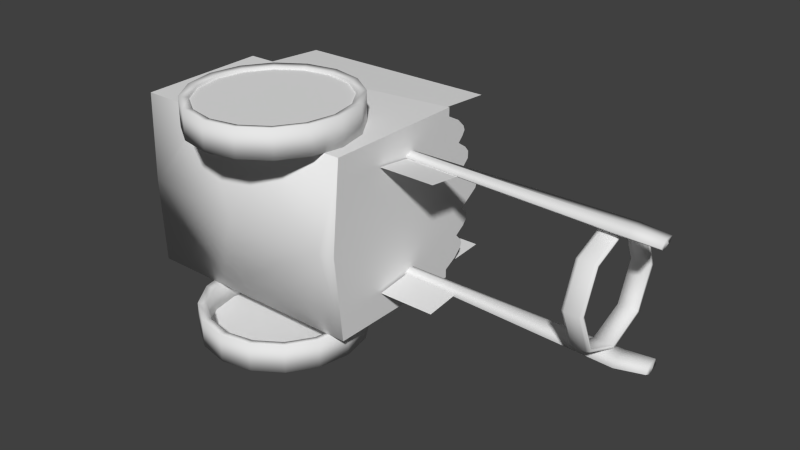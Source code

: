 # Source: cart.blend  (saved by Blender 2.62.0; exported with 4.5.12 LTS)
import bpy
from mathutils import Matrix  # noqa: F401  (used for matrix-valued properties, if any)

bpy.ops.wm.read_factory_settings(use_empty=True)
scene = bpy.context.scene
scene.name = 'Scene'

# ---- collections
col_collection_1 = bpy.data.collections.new('Collection 1'); scene.collection.children.link(col_collection_1)

# ---- materials (node trees are filled in below, after node groups)
mat_applecartextras = bpy.data.materials.new('AppleCartExtras')
mat_applecartextras.alpha_threshold = 0.0
mat_applecartextras.use_transparent_shadow = False
mat_applecartextras.specular_color = (0.0, 0.0, 0.0)
mat_applecartextras.roughness = 0.5
mat_applecart = bpy.data.materials.new('AppleCart')
mat_applecart.alpha_threshold = 0.0
mat_applecart.use_transparent_shadow = False
mat_applecart.specular_color = (0.0, 0.0, 0.0)
mat_applecart.roughness = 0.5

# ---- material node trees

# ---- world
world_world = bpy.data.worlds.new('World'); scene.world = world_world
world_world.color = (0.05088, 0.05088, 0.05088)
world_world.use_sun_shadow = False
world_world.sun_shadow_jitter_overblur = 0.0
world_world.cycles.sampling_method = 'MANUAL'
world_world.cycles.sample_map_resolution = 256

# ---- meshes
me_applecartextrasmesh = bpy.data.meshes.new('AppleCartExtrasMesh')
me_applecartextrasmesh.from_pydata([(3.593, -3.527, 9.393), (-5.773, -3.513, 9.301), (-5.773, -3.723, 5.978), (3.593, -3.738, 6.07), (-5.773, 3.693, 5.978), (-5.773, 3.482, 9.301), (3.593, 3.497, 9.393), (3.593, 3.707, 6.07), (6.499, -2.533, 4.266), (4.001, -2.533, 4.266), (4.001, -2.743, 2.465), (6.499, -2.743, 2.465), (4.001, 2.712, 2.465), (4.001, 2.502, 4.266), (6.499, 2.502, 4.266), (6.499, 2.712, 2.465), (2.826, -4.937, 2.316), (2.136, -4.937, 3.35), (-0.1171, -4.937, 1.097), (-0.1171, 5.014, 1.097), (2.136, 5.014, 3.35), (2.826, 5.014, 2.316), (-0.1172, -4.937, -2.089), (1.102, -4.937, -1.847), (1.102, 5.014, -1.847), (-0.1171, 5.014, -2.089), (-3.061, -4.937, -0.1223), (-2.37, -4.937, -1.156), (-2.37, 5.014, -1.156), (-3.061, 5.014, -0.1223), (-2.37, -4.937, 3.35), (-3.061, -4.937, 2.316), (-3.061, 5.014, 2.316), (-2.37, 5.014, 3.35), (2.826, -4.937, -0.1223), (3.069, -4.937, 1.097), (2.826, 5.014, -0.1223), (3.069, 5.014, 1.097), (2.136, -4.937, -1.156), (2.136, 5.014, -1.156), (-1.336, -4.937, -1.847), (-1.336, 5.014, -1.847), (-3.303, -4.937, 1.097), (-3.303, 5.014, 1.097), (-0.1171, -4.937, 4.283), (-1.336, -4.937, 4.04), (-0.1171, 5.014, 4.283), (-1.336, 5.014, 4.04), (1.102, -4.937, 4.04), (1.102, 5.014, 4.04)], [], [(0, 1, 2), (0, 2, 3), (4, 5, 6), (4, 6, 7), (8, 9, 10), (8, 10, 11), (12, 13, 14), (12, 14, 15), (16, 17, 18), (19, 20, 21), (18, 22, 23), (24, 25, 19), (18, 26, 27), (28, 29, 19), (18, 30, 31), (32, 33, 19), (16, 18, 34), (16, 34, 35), (36, 19, 21), (36, 21, 37), (34, 18, 23), (34, 23, 38), (24, 19, 36), (24, 36, 39), (22, 18, 27), (22, 27, 40), (28, 19, 25), (28, 25, 41), (26, 18, 31), (26, 31, 42), (32, 19, 29), (32, 29, 43), (30, 18, 44), (30, 44, 45), (46, 19, 33), (46, 33, 47), (44, 18, 17), (44, 17, 48), (20, 19, 46), (20, 46, 49)])
_uv = me_applecartextrasmesh.uv_layers.new(name='AppleCartExtras-UV0')
_uv.uv.foreach_set('vector', [0.6843, 0.9995, 0.4274, 0.9995, 0.428, 0.8937, 0.6843, 0.9995, 0.428, 0.8937, 0.6843, 0.8937, 0.428, 0.8937, 0.4274, 0.9995, 0.6843, 0.9995, 0.428, 0.8937, 0.6843, 0.9995, 0.6843, 0.8937, 0.6843, 0.9507, 0.5908, 0.9507, 0.5914, 0.8937, 0.6843, 0.9507, 0.5914, 0.8937, 0.6843, 0.8937, 0.5914, 0.8937, 0.5908, 0.9507, 0.6843, 0.9507, 0.5914, 0.8937, 0.6843, 0.9507, 0.6843, 0.8937, 0.719, 0.6296, 0.6956, 0.6645, 0.6194, 0.5883, 0.6194, 0.5883, 0.6956, 0.6645, 0.719, 0.6296, 0.6194, 0.5883, 0.6194, 0.4806, 0.6607, 0.4888, 0.6607, 0.4888, 0.6194, 0.4806, 0.6194, 0.5883, 0.6194, 0.5883, 0.5199, 0.5471, 0.5433, 0.5122, 0.5433, 0.5122, 0.5199, 0.5471, 0.6194, 0.5883, 0.6194, 0.5883, 0.5433, 0.6645, 0.5199, 0.6296, 0.5199, 0.6296, 0.5433, 0.6645, 0.6194, 0.5883, 0.719, 0.6296, 0.6194, 0.5883, 0.719, 0.5471, 0.719, 0.6296, 0.719, 0.5471, 0.7272, 0.5883, 0.719, 0.5471, 0.6194, 0.5883, 0.719, 0.6296, 0.719, 0.5471, 0.719, 0.6296, 0.7272, 0.5883, 0.719, 0.5471, 0.6194, 0.5883, 0.6607, 0.4888, 0.719, 0.5471, 0.6607, 0.4888, 0.6956, 0.5122, 0.6607, 0.4888, 0.6194, 0.5883, 0.719, 0.5471, 0.6607, 0.4888, 0.719, 0.5471, 0.6956, 0.5122, 0.6194, 0.4806, 0.6194, 0.5883, 0.5433, 0.5122, 0.6194, 0.4806, 0.5433, 0.5122, 0.5782, 0.4888, 0.5433, 0.5122, 0.6194, 0.5883, 0.6194, 0.4806, 0.5433, 0.5122, 0.6194, 0.4806, 0.5782, 0.4888, 0.5199, 0.5471, 0.6194, 0.5883, 0.5199, 0.6296, 0.5199, 0.5471, 0.5199, 0.6296, 0.5117, 0.5883, 0.5199, 0.6296, 0.6194, 0.5883, 0.5199, 0.5471, 0.5199, 0.6296, 0.5199, 0.5471, 0.5117, 0.5883, 0.5433, 0.6645, 0.6194, 0.5883, 0.6194, 0.6961, 0.5433, 0.6645, 0.6194, 0.6961, 0.5782, 0.6879, 0.6194, 0.6961, 0.6194, 0.5883, 0.5433, 0.6645, 0.6194, 0.6961, 0.5433, 0.6645, 0.5782, 0.6879, 0.6194, 0.6961, 0.6194, 0.5883, 0.6956, 0.6645, 0.6194, 0.6961, 0.6956, 0.6645, 0.6607, 0.6879, 0.6956, 0.6645, 0.6194, 0.5883, 0.6194, 0.6961, 0.6956, 0.6645, 0.6194, 0.6961, 0.6607, 0.6879])
me_applecartextrasmesh.materials.append(mat_applecartextras)
me_applecartextrasmesh.use_remesh_preserve_volume = False
me_applecartextrasmesh.use_remesh_preserve_attributes = False
me_applecartextrasmesh.use_mirror_vertex_groups = False
me_applecartextrasmesh.update()
me_applecartmesh = bpy.data.meshes.new('AppleCartMesh')
me_applecartmesh.from_pydata([(11.79, -1.771, 6.346), (12.09, -1.759, 6.334), (12.09, -0.01518, 7.056), (11.79, -0.01518, 7.074), (12.09, 1.728, 6.334), (11.79, 1.741, 6.346), (12.22, -1.728, 6.303), (12.22, -0.01518, 7.013), (12.22, 1.698, 6.303), (12.2, -1.642, 6.217), (12.2, -0.01518, 6.891), (12.2, 1.611, 6.217), (11.79, -1.629, 6.204), (11.79, -0.01518, 6.873), (11.79, 1.599, 6.204), (11.38, -1.642, 6.217), (11.38, -0.01518, 6.891), (11.38, 1.611, 6.217), (11.36, -1.728, 6.303), (11.36, -0.01518, 7.013), (11.36, 1.698, 6.303), (11.49, -1.759, 6.334), (11.49, -0.01518, 7.056), (11.49, 1.728, 6.334), (11.79, -2.499, 4.589), (12.09, -2.481, 4.589), (12.09, 2.451, 4.589), (11.79, 2.469, 4.589), (12.22, -2.438, 4.589), (12.22, 2.408, 4.589), (12.2, -2.316, 4.589), (12.2, 2.285, 4.589), (11.79, -2.298, 4.589), (11.79, 2.268, 4.589), (11.38, -2.316, 4.589), (11.38, 2.285, 4.589), (11.36, -2.438, 4.589), (11.36, 2.408, 4.589), (11.49, -2.481, 4.589), (11.49, 2.451, 4.589), (11.79, -1.771, 2.832), (12.09, -1.759, 2.845), (12.09, 1.728, 2.845), (11.79, 1.741, 2.832), (12.22, -1.728, 2.876), (12.22, 1.698, 2.876), (12.2, -1.642, 2.962), (12.2, 1.611, 2.962), (11.79, -1.629, 2.974), (11.79, 1.599, 2.974), (11.38, -1.642, 2.962), (11.38, 1.611, 2.962), (11.36, -1.728, 2.876), (11.36, 1.698, 2.876), (11.49, -1.759, 2.845), (11.49, 1.728, 2.845), (11.79, -0.01518, 2.105), (12.09, -0.01518, 2.122), (12.22, -0.01518, 2.166), (12.2, -0.01518, 2.288), (11.79, -0.01518, 2.305), (11.38, -0.01518, 2.288), (11.36, -0.01518, 2.166), (11.49, -0.01518, 2.122), (2.863, -2.341, 7.823), (2.863, -2.019, 6.774), (2.863, -2.085, 7.575), (2.863, 2.161, 7.575), (2.863, 2.096, 6.774), (2.863, 2.418, 7.823), (2.627, -2.341, 7.823), (2.627, -2.085, 7.575), (2.627, -1.987, 6.895), (2.627, 2.064, 6.895), (2.627, 2.161, 7.575), (2.627, 2.418, 7.823), (2.627, -0.8946, 7.92), (2.627, -0.6452, 8.327), (2.627, 0.03844, 6.895), (2.627, 0.7221, 8.327), (2.627, 0.9715, 7.92), (13.87, -2.475, 4.457), (13.82, -2.28, 4.236), (13.76, -2.333, 4.826), (13.76, 2.303, 4.826), (13.82, 2.249, 4.236), (13.87, 2.444, 4.457), (-1.135, -3.386, 6.358), (2.269, -3.446, 6.844), (2.269, -3.446, 1.534), (2.269, 3.522, 1.534), (2.269, 3.522, 6.844), (-1.135, 3.463, 6.358), (12.66, -2.842, 4.211), (12.58, -2.723, 4.863), (2.47, -2.677, 4.739), (2.535, -2.767, 4.524), (2.47, 2.646, 4.739), (12.58, 2.693, 4.863), (12.66, 2.811, 4.211), (2.535, 2.737, 4.524), (12.7, -2.621, 3.735), (2.562, -2.598, 4.16), (12.7, 2.591, 3.735), (2.562, 2.568, 4.16), (12.64, -2.366, 4.093), (2.514, -2.403, 4.434), (12.64, 2.335, 4.093), (2.514, 2.373, 4.434), (12.56, -2.429, 4.79), (2.457, -2.452, 4.684), (12.56, 2.399, 4.79), (2.457, 2.421, 4.684), (-7.753, -2.007, 6.908), (-7.16, -1.987, 6.838), (-7.16, 0.03844, 7.024), (-7.753, 0.03844, 7.076), (-7.16, 2.064, 6.838), (-7.753, 2.084, 6.908), (-4.217, -3.834, 0.4053), (-5.511, -3.834, 6.349), (-7.753, -3.834, 6.323), (-7.549, -3.834, 0.4107), (-7.753, 3.911, 6.323), (-5.511, 3.911, 6.298), (-4.217, 3.911, 0.4053), (-7.549, 3.911, 0.4107), (-7.549, 0.03844, 0.2889), (-2.368, 0.03844, -0.3583), (-7.16, -3.445, 6.379), (-7.16, 3.522, 6.379), (-7.753, -3.446, 6.389), (-7.753, 3.522, 6.433), (-6.955, 0.03844, 1.661), (-6.955, -3.446, 1.299), (2.269, 0.03844, 1.534), (-6.955, 3.522, 1.299), (2.863, -1.516, 8.242), (2.863, -0.8946, 7.92), (2.863, -1.198, 8.231), (2.863, 0.9715, 7.92), (2.863, 1.592, 8.242), (2.863, 1.275, 8.231), (2.863, -1.777, 8.028), (2.863, 1.854, 8.028), (2.863, -2.548, 7.948), (2.863, -2.756, 7.872), (2.863, 2.833, 7.872), (2.863, 2.625, 7.948), (2.627, -0.2952, 8.841), (2.627, 0.03844, 8.965), (2.627, 0.3721, 8.841), (2.627, -1.516, 8.242), (2.627, -1.198, 8.231), (2.627, 1.275, 8.231), (2.627, 1.592, 8.242), (2.627, -1.777, 8.028), (2.627, 1.854, 8.028), (2.863, -3.446, 6.895), (2.863, -3.115, 7.506), (2.863, 3.522, 6.895), (2.863, 3.191, 7.506), (2.863, -3.834, 0.4053), (2.863, -3.834, 6.895), (2.863, 3.911, 0.4053), (2.863, 3.911, 6.895), (2.863, 0.03844, 0.02482), (2.863, 0.03844, 6.611), (2.269, 0.03844, 6.844), (2.863, -0.6452, 8.327), (2.863, 0.7221, 8.327), (2.863, 0.03844, 8.965), (2.863, -0.2952, 8.841), (2.863, 0.3721, 8.841), (13.85, -2.683, 4.335), (13.78, -2.582, 4.887), (13.85, 2.652, 4.335), (13.78, 2.552, 4.887), (13.88, -2.496, 3.933), (13.88, 2.465, 3.933), (1.727, -5.019, 2.432), (1.044, -5.019, 3.454), (1.044, -3.918, 3.454), (1.727, -3.918, 2.432), (1.044, 3.995, 3.454), (1.044, 5.096, 3.454), (1.727, 5.096, 2.432), (1.727, 3.995, 2.432), (1.967, -5.019, 1.226), (1.967, -3.918, 1.226), (1.967, 5.096, 1.226), (1.967, 3.995, 1.226), (1.727, -5.019, 0.02032), (1.727, -3.918, 0.02032), (1.727, 5.096, 0.02032), (1.727, 3.995, 0.02032), (1.044, -5.019, -1.002), (1.044, -3.918, -1.002), (1.044, 5.096, -1.002), (1.044, 3.995, -1.002), (0.02217, -5.019, -1.685), (0.02217, -3.918, -1.685), (0.02217, 5.096, -1.685), (0.02217, 3.995, -1.685), (-1.184, -5.019, -1.925), (-1.184, -3.918, -1.925), (-1.184, 5.096, -1.925), (-1.184, 3.995, -1.925), (-2.389, -5.019, -1.685), (-2.389, -3.918, -1.685), (-2.389, 5.096, -1.685), (-2.389, 3.995, -1.685), (-3.411, -5.019, -1.002), (-3.411, -3.918, -1.002), (-3.411, 5.096, -1.002), (-3.411, 3.995, -1.002), (-4.094, -5.019, 0.02033), (-4.094, -3.918, 0.02032), (-4.094, 5.096, 0.02033), (-4.094, 3.995, 0.02032), (-4.334, -5.019, 1.226), (-4.334, -3.918, 1.226), (-4.334, 5.096, 1.226), (-4.334, 3.995, 1.226), (-4.094, -5.019, 2.432), (-4.094, -3.918, 2.432), (-4.094, 5.096, 2.432), (-4.094, 3.995, 2.432), (-3.411, -5.019, 3.454), (-3.411, -3.918, 3.454), (-3.411, 5.096, 3.454), (-3.411, 3.995, 3.454), (-2.389, -5.019, 4.137), (-2.389, -3.918, 4.137), (-2.389, 5.096, 4.137), (-2.389, 3.995, 4.137), (-1.184, -5.019, 4.377), (-1.184, -3.918, 4.377), (-1.184, 5.096, 4.377), (-1.184, 3.995, 4.377), (0.02218, -5.019, 4.137), (0.02217, -3.918, 4.137), (0.02218, 5.096, 4.137), (0.02217, 3.995, 4.137), (2.087, -3.85, 2.581), (1.32, -3.85, 3.729), (2.087, 3.927, 2.581), (1.32, 3.927, 3.729), (1.32, -5.087, 3.729), (2.087, -5.087, 2.581), (1.32, 5.164, 3.729), (2.087, 5.164, 2.581), (2.356, -3.85, 1.226), (2.356, 3.927, 1.226), (2.356, -5.087, 1.226), (2.356, 5.164, 1.226), (2.087, -3.85, -0.1287), (2.087, 3.927, -0.1287), (2.087, -5.087, -0.1287), (2.087, 5.164, -0.1287), (1.32, -3.85, -1.277), (1.32, 3.927, -1.277), (1.32, -5.087, -1.277), (1.32, 5.164, -1.277), (0.1712, -3.85, -2.045), (0.1712, 3.927, -2.045), (0.1712, -5.087, -2.045), (0.1712, 5.164, -2.045), (-1.184, -3.85, -2.314), (-1.184, 3.927, -2.314), (-1.184, -5.087, -2.314), (-1.184, 5.164, -2.314), (-2.538, -3.85, -2.045), (-2.538, 3.927, -2.045), (-2.538, -5.087, -2.045), (-2.538, 5.164, -2.045), (-3.687, -3.85, -1.277), (-3.687, 3.927, -1.277), (-3.687, -5.087, -1.277), (-3.687, 5.164, -1.277), (-4.454, -3.85, -0.1287), (-4.454, 3.927, -0.1287), (-4.454, -5.087, -0.1287), (-4.454, 5.164, -0.1287), (-4.724, -3.85, 1.226), (-4.724, 3.927, 1.226), (-4.724, -5.087, 1.226), (-4.724, 5.164, 1.226), (-4.454, -3.85, 2.581), (-4.454, 3.927, 2.581), (-4.454, -5.087, 2.581), (-4.454, 5.164, 2.581), (-3.687, -3.85, 3.729), (-3.687, 3.927, 3.729), (-3.687, -5.087, 3.729), (-3.687, 5.164, 3.729), (-2.538, -3.85, 4.497), (-2.538, 3.927, 4.497), (-2.538, -5.087, 4.497), (-2.538, 5.164, 4.497), (-1.184, -3.85, 4.766), (-1.184, 3.927, 4.766), (-1.184, -5.087, 4.766), (-1.184, 5.164, 4.766), (0.1712, -3.85, 4.497), (0.1712, 3.927, 4.497), (0.1712, -5.087, 4.497), (0.1712, 5.164, 4.497), (2.627, -3.446, 6.895), (2.627, 3.522, 6.895), (-1.135, -3.834, 6.358), (-1.135, 3.911, 6.358), (2.627, -2.756, 7.872), (2.627, -3.115, 7.506), (2.627, 2.833, 7.872), (2.627, 3.191, 7.506), (2.627, -2.548, 7.948), (2.627, 2.625, 7.948), (2.273, 0.03844, -0.1862), (-4.217, -0.01518, 0.9953)], [(319, 135)], [(0, 1, 2), (0, 2, 3), (2, 4, 5), (2, 5, 3), (1, 6, 7), (1, 7, 2), (7, 8, 4), (7, 4, 2), (6, 9, 10), (6, 10, 7), (10, 11, 8), (10, 8, 7), (9, 12, 13), (9, 13, 10), (13, 14, 11), (13, 11, 10), (12, 15, 16), (12, 16, 13), (16, 17, 14), (16, 14, 13), (15, 18, 19), (15, 19, 16), (19, 20, 17), (19, 17, 16), (18, 21, 22), (18, 22, 19), (22, 23, 20), (22, 20, 19), (21, 0, 3), (21, 3, 22), (3, 5, 23), (3, 23, 22), (24, 25, 1), (1, 0, 24), (4, 26, 27), (4, 27, 5), (25, 28, 6), (25, 6, 1), (8, 29, 26), (8, 26, 4), (28, 30, 9), (28, 9, 6), (11, 31, 29), (11, 29, 8), (30, 32, 12), (30, 12, 9), (14, 33, 31), (14, 31, 11), (32, 34, 15), (32, 15, 12), (17, 35, 33), (17, 33, 14), (34, 36, 18), (34, 18, 15), (20, 37, 35), (20, 35, 17), (36, 38, 21), (36, 21, 18), (23, 39, 37), (23, 37, 20), (24, 0, 38), (38, 0, 21), (5, 27, 39), (5, 39, 23), (40, 41, 25), (40, 25, 24), (26, 42, 43), (26, 43, 27), (41, 44, 28), (41, 28, 25), (29, 45, 42), (29, 42, 26), (44, 46, 30), (44, 30, 28), (31, 47, 45), (31, 45, 29), (46, 48, 32), (46, 32, 30), (33, 49, 47), (33, 47, 31), (48, 50, 34), (48, 34, 32), (35, 51, 49), (35, 49, 33), (50, 52, 36), (50, 36, 34), (37, 53, 51), (37, 51, 35), (52, 54, 38), (52, 38, 36), (39, 55, 53), (39, 53, 37), (54, 40, 24), (54, 24, 38), (27, 43, 55), (27, 55, 39), (56, 57, 41), (56, 41, 40), (56, 43, 42), (56, 42, 57), (57, 58, 44), (57, 44, 41), (45, 58, 57), (45, 57, 42), (58, 59, 46), (58, 46, 44), (47, 59, 58), (47, 58, 45), (59, 60, 48), (59, 48, 46), (49, 60, 59), (49, 59, 47), (60, 61, 50), (60, 50, 48), (51, 61, 60), (51, 60, 49), (61, 62, 52), (61, 52, 50), (53, 62, 61), (53, 61, 51), (62, 63, 54), (62, 54, 52), (55, 63, 62), (55, 62, 53), (63, 56, 40), (63, 40, 54), (43, 56, 63), (43, 63, 55), (64, 65, 66), (67, 68, 69), (70, 71, 72), (73, 74, 75), (76, 77, 78), (78, 79, 80), (81, 82, 83), (84, 85, 86), (87, 88, 89), (90, 91, 92), (76, 78, 72), (73, 78, 80), (93, 94, 95), (93, 95, 96), (97, 98, 99), (97, 99, 100), (101, 93, 96), (101, 96, 102), (100, 99, 103), (100, 103, 104), (105, 101, 102), (105, 102, 106), (104, 103, 107), (104, 107, 108), (109, 105, 106), (109, 106, 110), (108, 107, 111), (108, 111, 112), (94, 109, 110), (94, 110, 95), (112, 111, 98), (112, 98, 97), (113, 114, 115), (113, 115, 116), (115, 117, 118), (115, 118, 116), (119, 120, 121), (119, 121, 122), (123, 124, 125), (123, 125, 126), (119, 122, 127), (119, 127, 128), (127, 126, 125), (127, 125, 128), (129, 121, 120), (124, 123, 130), (131, 121, 129), (130, 123, 132), (129, 114, 113), (129, 113, 131), (118, 117, 130), (118, 130, 132), (133, 134, 135), (135, 136, 133), (134, 133, 115), (134, 115, 114), (115, 133, 136), (115, 136, 117), (116, 127, 122), (116, 122, 113), (126, 127, 116), (126, 116, 118), (131, 113, 122), (131, 122, 121), (126, 118, 132), (126, 132, 123), (137, 65, 138), (137, 138, 139), (140, 68, 141), (140, 141, 142), (137, 143, 66), (137, 66, 65), (67, 144, 141), (67, 141, 68), (64, 145, 146), (64, 146, 65), (147, 148, 69), (147, 69, 68), (77, 149, 150), (77, 150, 78), (150, 151, 79), (150, 79, 78), (152, 153, 76), (152, 76, 72), (80, 154, 155), (80, 155, 73), (152, 72, 71), (152, 71, 156), (74, 73, 155), (74, 155, 157), (158, 65, 146), (158, 146, 159), (147, 68, 160), (147, 160, 161), (162, 65, 158), (162, 158, 163), (160, 68, 164), (160, 164, 165), (162, 166, 167), (162, 167, 65), (167, 166, 164), (167, 164, 68), (168, 135, 89), (168, 89, 88), (90, 135, 168), (90, 168, 91), (167, 138, 65), (169, 138, 167), (167, 140, 170), (68, 140, 167), (171, 172, 169), (171, 169, 167), (170, 173, 171), (170, 171, 167), (174, 81, 83), (174, 83, 175), (84, 86, 176), (84, 176, 177), (174, 178, 82), (174, 82, 81), (85, 179, 176), (85, 176, 86), (180, 181, 182), (180, 182, 183), (184, 185, 186), (184, 186, 187), (188, 180, 183), (188, 183, 189), (187, 186, 190), (187, 190, 191), (192, 188, 189), (192, 189, 193), (191, 190, 194), (191, 194, 195), (196, 192, 193), (196, 193, 197), (195, 194, 198), (195, 198, 199), (200, 196, 197), (200, 197, 201), (199, 198, 202), (199, 202, 203), (204, 200, 201), (204, 201, 205), (203, 202, 206), (203, 206, 207), (208, 204, 205), (208, 205, 209), (207, 206, 210), (207, 210, 211), (212, 208, 209), (212, 209, 213), (211, 210, 214), (211, 214, 215), (216, 212, 213), (216, 213, 217), (215, 214, 218), (215, 218, 219), (220, 216, 217), (220, 217, 221), (219, 218, 222), (219, 222, 223), (224, 220, 221), (224, 221, 225), (223, 222, 226), (223, 226, 227), (228, 224, 225), (228, 225, 229), (227, 226, 230), (227, 230, 231), (232, 228, 229), (232, 229, 233), (231, 230, 234), (231, 234, 235), (236, 232, 233), (236, 233, 237), (235, 234, 238), (235, 238, 239), (240, 236, 237), (240, 237, 241), (239, 238, 242), (239, 242, 243), (241, 182, 181), (241, 181, 240), (185, 184, 243), (185, 243, 242), (244, 183, 182), (244, 182, 245), (184, 187, 246), (184, 246, 247), (248, 181, 180), (248, 180, 249), (186, 185, 250), (186, 250, 251), (252, 189, 183), (252, 183, 244), (187, 191, 253), (187, 253, 246), (249, 180, 188), (249, 188, 254), (190, 186, 251), (190, 251, 255), (256, 193, 189), (256, 189, 252), (191, 195, 257), (191, 257, 253), (254, 188, 192), (254, 192, 258), (194, 190, 255), (194, 255, 259), (260, 197, 193), (260, 193, 256), (195, 199, 261), (195, 261, 257), (262, 258, 192), (262, 192, 196), (194, 259, 263), (194, 263, 198), (260, 264, 201), (260, 201, 197), (203, 265, 261), (203, 261, 199), (266, 262, 196), (266, 196, 200), (198, 263, 267), (198, 267, 202), (264, 268, 205), (264, 205, 201), (207, 269, 265), (207, 265, 203), (270, 266, 200), (270, 200, 204), (202, 267, 271), (202, 271, 206), (268, 272, 209), (268, 209, 205), (211, 273, 269), (211, 269, 207), (270, 204, 208), (270, 208, 274), (210, 206, 271), (210, 271, 275), (276, 213, 209), (276, 209, 272), (211, 215, 277), (211, 277, 273), (274, 208, 212), (274, 212, 278), (214, 210, 275), (214, 275, 279), (280, 217, 213), (280, 213, 276), (215, 219, 281), (215, 281, 277), (278, 212, 216), (278, 216, 282), (218, 214, 279), (218, 279, 283), (284, 221, 217), (284, 217, 280), (219, 223, 285), (219, 285, 281), (282, 216, 220), (282, 220, 286), (222, 218, 283), (222, 283, 287), (288, 225, 221), (288, 221, 284), (223, 227, 289), (223, 289, 285), (286, 220, 224), (286, 224, 290), (226, 222, 287), (226, 287, 291), (292, 229, 225), (292, 225, 288), (227, 231, 293), (227, 293, 289), (290, 224, 228), (290, 228, 294), (230, 226, 291), (230, 291, 295), (292, 296, 233), (292, 233, 229), (235, 297, 293), (235, 293, 231), (294, 228, 232), (294, 232, 298), (234, 230, 295), (234, 295, 299), (296, 300, 237), (296, 237, 233), (239, 301, 297), (239, 297, 235), (302, 298, 232), (302, 232, 236), (234, 299, 303), (234, 303, 238), (304, 241, 237), (304, 237, 300), (239, 243, 305), (239, 305, 301), (306, 302, 236), (306, 236, 240), (238, 303, 307), (238, 307, 242), (245, 182, 241), (245, 241, 304), (243, 184, 247), (243, 247, 305), (248, 306, 240), (248, 240, 181), (242, 307, 250), (242, 250, 185), (248, 245, 304), (248, 304, 306), (305, 247, 250), (305, 250, 307), (300, 302, 306), (300, 306, 304), (307, 303, 301), (307, 301, 305), (296, 298, 302), (296, 302, 300), (303, 299, 297), (303, 297, 301), (292, 294, 298), (292, 298, 296), (299, 295, 293), (299, 293, 297), (288, 290, 294), (288, 294, 292), (295, 291, 289), (295, 289, 293), (284, 286, 290), (284, 290, 288), (291, 287, 285), (291, 285, 289), (280, 282, 286), (280, 286, 284), (287, 283, 281), (287, 281, 285), (276, 278, 282), (276, 282, 280), (283, 279, 277), (283, 277, 281), (272, 274, 278), (272, 278, 276), (279, 275, 273), (279, 273, 277), (268, 270, 274), (268, 274, 272), (275, 271, 269), (275, 269, 273), (264, 266, 270), (264, 270, 268), (271, 267, 265), (271, 265, 269), (260, 262, 266), (260, 266, 264), (267, 263, 261), (267, 261, 265), (256, 258, 262), (256, 262, 260), (263, 259, 257), (263, 257, 261), (252, 254, 258), (252, 258, 256), (259, 255, 253), (259, 253, 257), (244, 249, 254), (244, 254, 252), (255, 251, 246), (255, 246, 253), (245, 248, 249), (245, 249, 244), (251, 250, 247), (251, 247, 246), (83, 109, 94), (83, 94, 175), (98, 111, 84), (98, 84, 177), (82, 105, 109), (82, 109, 83), (111, 107, 85), (111, 85, 84), (101, 105, 82), (101, 82, 178), (85, 107, 103), (85, 103, 179), (174, 93, 101), (174, 101, 178), (103, 99, 176), (103, 176, 179), (94, 93, 174), (94, 174, 175), (176, 99, 98), (176, 98, 177), (134, 89, 135), (135, 90, 136), (72, 88, 308), (309, 91, 73), (163, 308, 88), (91, 309, 165), (163, 88, 87), (163, 87, 310), (92, 91, 165), (92, 165, 311), (159, 146, 312), (159, 312, 313), (314, 147, 161), (314, 161, 315), (158, 159, 313), (158, 313, 308), (315, 161, 160), (315, 160, 309), (145, 64, 70), (145, 70, 316), (75, 69, 148), (75, 148, 317), (146, 145, 316), (146, 316, 312), (317, 148, 147), (317, 147, 314), (172, 171, 150), (172, 150, 149), (150, 171, 173), (150, 173, 151), (169, 172, 149), (169, 149, 77), (151, 173, 170), (151, 170, 79), (138, 169, 77), (138, 77, 76), (79, 170, 140), (79, 140, 80), (139, 138, 76), (139, 76, 153), (80, 140, 142), (80, 142, 154), (137, 139, 153), (137, 153, 152), (154, 142, 141), (154, 141, 155), (143, 137, 152), (143, 152, 156), (155, 141, 144), (155, 144, 157), (66, 143, 156), (66, 156, 71), (157, 144, 67), (157, 67, 74), (64, 66, 71), (64, 71, 70), (74, 67, 69), (74, 69, 75), (318, 162, 119), (318, 119, 128), (125, 164, 318), (125, 318, 128), (162, 318, 166), (166, 318, 164), (163, 158, 308), (309, 160, 165), (119, 162, 163), (119, 163, 310), (165, 164, 125), (165, 125, 311), (168, 88, 72), (168, 72, 78), (73, 91, 168), (73, 168, 78), (308, 313, 312), (308, 312, 72), (314, 315, 309), (314, 309, 73), (312, 316, 70), (312, 70, 72), (75, 317, 314), (75, 314, 73), (310, 120, 119), (125, 124, 311), (129, 134, 114), (117, 136, 130), (310, 87, 129), (310, 129, 120), (130, 92, 311), (130, 311, 124), (89, 134, 129), (89, 129, 87), (130, 136, 90), (130, 90, 92)])
me_applecartmesh.polygons.foreach_set('use_smooth', [1, 1, 1, 1, 1, 1, 1, 1, 1, 1, 1, 1, 1, 1, 1, 1, 1, 1, 1, 1, 1, 1, 1, 1, 1, 1, 1, 1, 1, 1, 1, 1, 1, 1, 1, 1, 1, 1, 1, 1, 1, 1, 1, 1, 1, 1, 1, 1, 1, 1, 1, 1, 1, 1, 1, 1, 1, 1, 1, 1, 1, 1, 1, 1, 1, 1, 1, 1, 1, 1, 1, 1, 1, 1, 1, 1, 1, 1, 1, 1, 1, 1, 1, 1, 1, 1, 1, 1, 1, 1, 1, 1, 1, 1, 1, 1, 1, 1, 1, 1, 1, 1, 1, 1, 1, 1, 1, 1, 1, 1, 1, 1, 1, 1, 1, 1, 1, 1, 1, 1, 1, 1, 1, 1, 1, 1, 1, 1, 0, 0, 0, 0, 0, 0, 1, 1, 1, 1, 0, 0, 1, 1, 1, 1, 1, 1, 1, 1, 1, 1, 1, 1, 1, 1, 1, 1, 1, 1, 1, 1, 1, 1, 1, 1, 0, 0, 0, 0, 1, 1, 1, 1, 1, 1, 1, 1, 1, 1, 1, 1, 1, 1, 1, 1, 1, 1, 0, 1, 0, 0, 1, 1, 1, 1, 0, 0, 0, 0, 0, 0, 0, 0, 0, 0, 0, 0, 0, 0, 0, 0, 0, 0, 0, 0, 0, 0, 0, 0, 0, 0, 0, 0, 0, 0, 0, 0, 0, 0, 0, 0, 0, 0, 0, 0, 0, 0, 0, 0, 0, 0, 0, 0, 1, 1, 1, 1, 1, 1, 1, 1, 1, 1, 1, 1, 1, 1, 1, 1, 1, 1, 1, 1, 1, 1, 1, 1, 1, 1, 1, 1, 1, 1, 1, 1, 1, 1, 1, 1, 1, 1, 1, 1, 1, 1, 1, 1, 1, 1, 1, 1, 1, 1, 1, 1, 1, 1, 1, 1, 1, 1, 1, 1, 1, 1, 1, 1, 1, 1, 1, 1, 1, 1, 1, 1, 1, 1, 1, 1, 1, 1, 1, 1, 1, 1, 1, 1, 1, 1, 1, 1, 1, 1, 1, 1, 1, 1, 1, 1, 1, 1, 1, 1, 1, 1, 1, 1, 1, 1, 1, 1, 1, 1, 1, 1, 1, 1, 1, 1, 1, 1, 1, 1, 1, 1, 1, 1, 1, 1, 1, 1, 1, 1, 1, 1, 1, 1, 1, 1, 1, 1, 1, 1, 1, 1, 1, 1, 1, 1, 1, 1, 1, 1, 1, 1, 1, 1, 1, 1, 1, 1, 1, 1, 1, 1, 1, 1, 1, 1, 1, 1, 1, 1, 1, 1, 1, 1, 1, 1, 1, 1, 1, 1, 1, 1, 1, 1, 1, 1, 1, 1, 1, 1, 1, 1, 1, 1, 1, 1, 1, 1, 1, 1, 1, 1, 1, 1, 1, 1, 1, 1, 1, 1, 1, 1, 1, 1, 1, 1, 1, 1, 1, 1, 1, 1, 1, 1, 1, 1, 1, 1, 1, 1, 1, 1, 1, 1, 1, 1, 1, 1, 1, 1, 1, 1, 1, 1, 1, 1, 1, 1, 1, 1, 1, 1, 1, 1, 1, 1, 1, 1, 1, 1, 1, 1, 1, 1, 1, 1, 1, 1, 1, 1, 1, 1, 1, 1, 1, 1, 1, 1, 1, 1, 1, 1, 1, 1, 1, 1, 1, 1, 1, 1, 1, 1, 1, 1, 1, 1, 1, 1, 1, 1, 1, 1, 1, 1, 1, 1, 1, 1, 1, 1, 1, 1, 1, 1, 1, 1, 1, 1, 1, 1, 1, 1, 1, 1, 1, 1, 1, 1, 1, 1, 1, 1, 1, 1, 1, 1, 1, 1, 1, 1, 1, 1, 1, 1, 1, 1, 1, 1, 1, 1, 0, 0, 0, 0, 1, 0, 1, 0, 0, 0, 0, 0, 0, 0, 0, 0, 0, 0, 1, 1, 1, 1, 1, 1, 1, 1, 1, 1])
_uv = me_applecartmesh.uv_layers.new(name='AppleCart-UV0')
_uv.uv.foreach_set('vector', [0.9385, 0.1106, 0.9113, 0.1102, 0.9118, 0.01342, 0.9385, 0.1106, 0.9118, 0.01342, 0.939, 0.01311, 0.9118, 0.01342, 0.9113, 0.1102, 0.9385, 0.1106, 0.9118, 0.01342, 0.9385, 0.1106, 0.939, 0.01311, 0.9113, 0.1102, 0.8994, 0.1101, 0.8999, 0.01355, 0.9113, 0.1102, 0.8999, 0.01355, 0.9118, 0.01342, 0.8999, 0.01355, 0.8994, 0.1101, 0.9113, 0.1102, 0.8999, 0.01355, 0.9113, 0.1102, 0.9118, 0.01342, 0.8994, 0.1101, 0.8882, 0.1099, 0.8887, 0.01367, 0.8994, 0.1101, 0.8887, 0.01367, 0.8999, 0.01355, 0.8887, 0.01367, 0.8882, 0.1099, 0.8994, 0.1101, 0.8887, 0.01367, 0.8994, 0.1101, 0.8999, 0.01355, 0.8882, 0.1099, 0.8516, 0.1094, 0.8521, 0.01408, 0.8882, 0.1099, 0.8521, 0.01408, 0.8887, 0.01367, 0.8521, 0.01408, 0.8516, 0.1094, 0.8882, 0.1099, 0.8521, 0.01408, 0.8882, 0.1099, 0.8887, 0.01367, 0.8516, 0.1094, 0.8151, 0.1088, 0.8156, 0.01449, 0.8516, 0.1094, 0.8156, 0.01449, 0.8521, 0.01408, 0.8156, 0.01449, 0.8151, 0.1088, 0.8516, 0.1094, 0.8156, 0.01449, 0.8516, 0.1094, 0.8521, 0.01408, 0.8151, 0.1088, 0.8039, 0.1087, 0.8044, 0.01462, 0.8151, 0.1088, 0.8044, 0.01462, 0.8156, 0.01449, 0.8044, 0.01462, 0.8039, 0.1087, 0.8151, 0.1088, 0.8044, 0.01462, 0.8151, 0.1088, 0.8156, 0.01449, 0.8039, 0.1087, 0.792, 0.1085, 0.7925, 0.01475, 0.8039, 0.1087, 0.7925, 0.01475, 0.8044, 0.01462, 0.7925, 0.01475, 0.792, 0.1085, 0.8039, 0.1087, 0.7925, 0.01475, 0.8039, 0.1087, 0.8044, 0.01462, 0.9657, 0.111, 0.9385, 0.1106, 0.939, 0.01311, 0.9657, 0.111, 0.939, 0.01311, 0.9662, 0.01281, 0.939, 0.01311, 0.9385, 0.1106, 0.9657, 0.111, 0.939, 0.01311, 0.9657, 0.111, 0.9662, 0.01281, 0.9379, 0.2097, 0.9107, 0.2086, 0.9113, 0.1102, 0.9113, 0.1102, 0.9385, 0.1106, 0.9379, 0.2097, 0.9113, 0.1102, 0.9107, 0.2086, 0.9379, 0.2097, 0.9113, 0.1102, 0.9379, 0.2097, 0.9385, 0.1106, 0.9107, 0.2086, 0.8988, 0.2081, 0.8994, 0.1101, 0.9107, 0.2086, 0.8994, 0.1101, 0.9113, 0.1102, 0.8994, 0.1101, 0.8988, 0.2081, 0.9107, 0.2086, 0.8994, 0.1101, 0.9107, 0.2086, 0.9113, 0.1102, 0.8988, 0.2081, 0.8877, 0.2076, 0.8882, 0.1099, 0.8988, 0.2081, 0.8882, 0.1099, 0.8994, 0.1101, 0.8882, 0.1099, 0.8877, 0.2076, 0.8988, 0.2081, 0.8882, 0.1099, 0.8988, 0.2081, 0.8994, 0.1101, 0.8877, 0.2076, 0.8511, 0.2061, 0.8516, 0.1094, 0.8877, 0.2076, 0.8516, 0.1094, 0.8882, 0.1099, 0.8516, 0.1094, 0.8511, 0.2061, 0.8877, 0.2076, 0.8516, 0.1094, 0.8877, 0.2076, 0.8882, 0.1099, 0.8511, 0.2061, 0.8145, 0.2046, 0.8151, 0.1088, 0.8511, 0.2061, 0.8151, 0.1088, 0.8516, 0.1094, 0.8151, 0.1088, 0.8145, 0.2046, 0.8511, 0.2061, 0.8151, 0.1088, 0.8511, 0.2061, 0.8516, 0.1094, 0.8145, 0.2046, 0.8034, 0.2042, 0.8039, 0.1087, 0.8145, 0.2046, 0.8039, 0.1087, 0.8151, 0.1088, 0.8039, 0.1087, 0.8034, 0.2042, 0.8145, 0.2046, 0.8039, 0.1087, 0.8145, 0.2046, 0.8151, 0.1088, 0.8034, 0.2042, 0.7915, 0.2037, 0.792, 0.1085, 0.8034, 0.2042, 0.792, 0.1085, 0.8039, 0.1087, 0.792, 0.1085, 0.7915, 0.2037, 0.8034, 0.2042, 0.792, 0.1085, 0.8034, 0.2042, 0.8039, 0.1087, 0.9379, 0.2097, 0.9385, 0.1106, 0.9652, 0.2108, 0.9652, 0.2108, 0.9385, 0.1106, 0.9657, 0.111, 0.9385, 0.1106, 0.9379, 0.2097, 0.9652, 0.2108, 0.9385, 0.1106, 0.9652, 0.2108, 0.9657, 0.111, 0.9374, 0.3085, 0.9102, 0.3066, 0.9107, 0.2086, 0.9374, 0.3085, 0.9107, 0.2086, 0.9379, 0.2097, 0.9107, 0.2086, 0.9102, 0.3066, 0.9374, 0.3085, 0.9107, 0.2086, 0.9374, 0.3085, 0.9379, 0.2097, 0.9102, 0.3066, 0.8983, 0.3058, 0.8988, 0.2081, 0.9102, 0.3066, 0.8988, 0.2081, 0.9107, 0.2086, 0.8988, 0.2081, 0.8983, 0.3058, 0.9102, 0.3066, 0.8988, 0.2081, 0.9102, 0.3066, 0.9107, 0.2086, 0.8983, 0.3058, 0.8871, 0.3051, 0.8877, 0.2076, 0.8983, 0.3058, 0.8877, 0.2076, 0.8988, 0.2081, 0.8877, 0.2076, 0.8871, 0.3051, 0.8983, 0.3058, 0.8877, 0.2076, 0.8983, 0.3058, 0.8988, 0.2081, 0.8871, 0.3051, 0.8506, 0.3027, 0.8511, 0.2061, 0.8871, 0.3051, 0.8511, 0.2061, 0.8877, 0.2076, 0.8511, 0.2061, 0.8506, 0.3027, 0.8871, 0.3051, 0.8511, 0.2061, 0.8871, 0.3051, 0.8877, 0.2076, 0.8506, 0.3027, 0.814, 0.3002, 0.8145, 0.2046, 0.8506, 0.3027, 0.8145, 0.2046, 0.8511, 0.2061, 0.8145, 0.2046, 0.814, 0.3002, 0.8506, 0.3027, 0.8145, 0.2046, 0.8506, 0.3027, 0.8511, 0.2061, 0.814, 0.3002, 0.8029, 0.2995, 0.8034, 0.2042, 0.814, 0.3002, 0.8034, 0.2042, 0.8145, 0.2046, 0.8034, 0.2042, 0.8029, 0.2995, 0.814, 0.3002, 0.8034, 0.2042, 0.814, 0.3002, 0.8145, 0.2046, 0.8029, 0.2995, 0.791, 0.2987, 0.7915, 0.2037, 0.8029, 0.2995, 0.7915, 0.2037, 0.8034, 0.2042, 0.7915, 0.2037, 0.791, 0.2987, 0.8029, 0.2995, 0.7915, 0.2037, 0.8029, 0.2995, 0.8034, 0.2042, 0.9646, 0.3103, 0.9374, 0.3085, 0.9379, 0.2097, 0.9646, 0.3103, 0.9379, 0.2097, 0.9652, 0.2108, 0.9379, 0.2097, 0.9374, 0.3085, 0.9646, 0.3103, 0.9379, 0.2097, 0.9646, 0.3103, 0.9652, 0.2108, 0.9369, 0.4066, 0.9097, 0.404, 0.9102, 0.3066, 0.9369, 0.4066, 0.9102, 0.3066, 0.9374, 0.3085, 0.9369, 0.4066, 0.9374, 0.3085, 0.9102, 0.3066, 0.9369, 0.4066, 0.9102, 0.3066, 0.9097, 0.404, 0.9097, 0.404, 0.8978, 0.4029, 0.8983, 0.3058, 0.9097, 0.404, 0.8983, 0.3058, 0.9102, 0.3066, 0.8983, 0.3058, 0.8978, 0.4029, 0.9097, 0.404, 0.8983, 0.3058, 0.9097, 0.404, 0.9102, 0.3066, 0.8978, 0.4029, 0.8866, 0.4019, 0.8871, 0.3051, 0.8978, 0.4029, 0.8871, 0.3051, 0.8983, 0.3058, 0.8871, 0.3051, 0.8866, 0.4019, 0.8978, 0.4029, 0.8871, 0.3051, 0.8978, 0.4029, 0.8983, 0.3058, 0.8866, 0.4019, 0.8501, 0.3985, 0.8506, 0.3027, 0.8866, 0.4019, 0.8506, 0.3027, 0.8871, 0.3051, 0.8506, 0.3027, 0.8501, 0.3985, 0.8866, 0.4019, 0.8506, 0.3027, 0.8866, 0.4019, 0.8871, 0.3051, 0.8501, 0.3985, 0.8135, 0.3951, 0.814, 0.3002, 0.8501, 0.3985, 0.814, 0.3002, 0.8506, 0.3027, 0.814, 0.3002, 0.8135, 0.3951, 0.8501, 0.3985, 0.814, 0.3002, 0.8501, 0.3985, 0.8506, 0.3027, 0.8135, 0.3951, 0.8024, 0.3941, 0.8029, 0.2995, 0.8135, 0.3951, 0.8029, 0.2995, 0.814, 0.3002, 0.8029, 0.2995, 0.8024, 0.3941, 0.8135, 0.3951, 0.8029, 0.2995, 0.8135, 0.3951, 0.814, 0.3002, 0.8024, 0.3941, 0.7905, 0.393, 0.791, 0.2987, 0.8024, 0.3941, 0.791, 0.2987, 0.8029, 0.2995, 0.791, 0.2987, 0.7905, 0.393, 0.8024, 0.3941, 0.791, 0.2987, 0.8024, 0.3941, 0.8029, 0.2995, 0.9641, 0.4091, 0.9369, 0.4066, 0.9374, 0.3085, 0.9641, 0.4091, 0.9374, 0.3085, 0.9646, 0.3103, 0.9374, 0.3085, 0.9369, 0.4066, 0.9641, 0.4091, 0.9374, 0.3085, 0.9641, 0.4091, 0.9646, 0.3103, 0.398, 0.6562, 0.3463, 0.6738, 0.3862, 0.6692, 0.3872, 0.8883, 0.3472, 0.8841, 0.399, 0.9012, 0.7977, 0.9272, 0.8188, 0.944, 0.8276, 0.9905, 0.8276, 0.9905, 0.8188, 0.944, 0.7977, 0.9272, 0.9148, 0.9188, 0.9345, 0.8906, 0.9918, 0.988, 0.9918, 0.988, 0.9345, 0.8906, 0.9148, 0.9188, 0.9283, 0.8343, 0.9423, 0.8236, 0.9327, 0.8573, 0.9327, 0.8573, 0.9423, 0.8236, 0.9283, 0.8343, 0.8605, 0.7202, 0.8714, 0.7927, 0.7551, 0.7931, 0.7551, 0.7931, 0.8714, 0.7927, 0.8605, 0.7202, 0.9148, 0.9188, 0.9918, 0.988, 0.8276, 0.9905, 0.8276, 0.9905, 0.9918, 0.988, 0.9148, 0.9188, 0.4126, 0.06821, 0.4495, 0.07481, 0.4045, 0.5872, 0.4126, 0.06821, 0.4045, 0.5872, 0.3925, 0.5831, 0.4045, 0.5872, 0.4495, 0.07481, 0.4126, 0.06821, 0.4045, 0.5872, 0.4126, 0.06821, 0.3925, 0.5831, 0.3853, 0.06471, 0.4126, 0.06821, 0.3925, 0.5831, 0.3853, 0.06471, 0.3925, 0.5831, 0.3716, 0.5804, 0.3925, 0.5831, 0.4126, 0.06821, 0.3853, 0.06471, 0.3925, 0.5831, 0.3853, 0.06471, 0.3716, 0.5804, 0.4553, 0.61, 0.4344, 0.6133, 0.4751, 0.01331, 0.4553, 0.61, 0.4751, 0.01331, 0.4911, 0.01081, 0.4751, 0.01331, 0.4344, 0.6133, 0.4553, 0.61, 0.4751, 0.01331, 0.4553, 0.61, 0.4911, 0.01081, 0.4959, 0.6066, 0.4553, 0.61, 0.4911, 0.01081, 0.4959, 0.6066, 0.4911, 0.01081, 0.5057, 0.007766, 0.4911, 0.01081, 0.4553, 0.61, 0.4959, 0.6066, 0.4911, 0.01081, 0.4959, 0.6066, 0.5057, 0.007766, 0.6237, 0.8835, 0.6241, 0.8743, 0.9294, 0.8721, 0.6237, 0.8835, 0.9294, 0.8721, 0.929, 0.8791, 0.9294, 0.8721, 0.6241, 0.8743, 0.6237, 0.8835, 0.9294, 0.8721, 0.6237, 0.8835, 0.929, 0.8791, 0.6578, 0.000557, 0.6568, 0.02667, 0.5458, 0.02709, 0.6578, 0.000557, 0.5458, 0.02709, 0.5456, 0.000981, 0.5458, 0.02709, 0.6568, 0.02667, 0.6578, 0.000557, 0.5458, 0.02709, 0.6578, 0.000557, 0.5456, 0.000981, 0.03305, 0.2893, 0.3452, 0.2364, 0.3501, 0.132, 0.03305, 0.2893, 0.3501, 0.132, 0.03653, 0.1181, 0.3501, 0.132, 0.3452, 0.2364, 0.03305, 0.2893, 0.3501, 0.132, 0.03305, 0.2893, 0.03653, 0.1181, 0.7177, 0.2964, 0.7173, 0.4172, 0.5241, 0.4169, 0.7177, 0.2964, 0.5241, 0.4169, 0.5219, 0.2287, 0.5241, 0.4169, 0.7173, 0.4172, 0.7177, 0.2964, 0.5241, 0.4169, 0.7177, 0.2964, 0.5219, 0.2287, 0.7351, 0.03309, 0.7576, 0.0, 0.7574, 0.04033, 0.7579, 0.0987, 0.7576, 0.0, 0.7343, 0.09833, 0.7364, 0.000113, 0.7576, 0.0, 0.7351, 0.03309, 0.7364, 0.02622, 0.7576, 0.0, 0.7364, 0.000113, 0.7351, 0.03309, 0.6568, 0.02667, 0.6578, 0.000557, 0.7351, 0.03309, 0.6578, 0.000557, 0.7364, 0.000113, 0.6578, 0.000557, 0.6568, 0.02667, 0.7364, 0.02622, 0.6578, 0.000557, 0.7364, 0.02622, 0.7364, 0.000113, 0.9802, 0.7921, 0.8869, 0.7919, 0.9822, 0.5922, 0.9822, 0.5922, 0.8869, 0.7919, 0.9802, 0.7921, 0.848, 0.5892, 0.769, 0.5827, 0.7689, 0.4852, 0.848, 0.5892, 0.7689, 0.4852, 0.8148, 0.4886, 0.7689, 0.4852, 0.769, 0.5827, 0.848, 0.5892, 0.7689, 0.4852, 0.848, 0.5892, 0.8148, 0.4886, 0.3838, 0.004598, 0.03537, 0.01316, 0.03653, 0.1181, 0.3838, 0.004598, 0.03653, 0.1181, 0.378, 0.05108, 0.03653, 0.1181, 0.03537, 0.01316, 0.3838, 0.004598, 0.03653, 0.1181, 0.3838, 0.004598, 0.378, 0.05108, 0.3686, 0.09523, 0.378, 0.05108, 0.03653, 0.1181, 0.3686, 0.09523, 0.03653, 0.1181, 0.3501, 0.132, 0.03653, 0.1181, 0.378, 0.05108, 0.3686, 0.09523, 0.03653, 0.1181, 0.3686, 0.09523, 0.3501, 0.132, 0.4213, 0.6958, 0.3463, 0.6738, 0.4069, 0.7268, 0.4213, 0.6958, 0.4069, 0.7268, 0.4216, 0.7114, 0.4073, 0.8305, 0.3472, 0.8841, 0.422, 0.8613, 0.4073, 0.8305, 0.422, 0.8613, 0.4222, 0.8458, 0.4213, 0.6958, 0.4098, 0.6834, 0.3862, 0.6692, 0.4213, 0.6958, 0.3862, 0.6692, 0.3463, 0.6738, 0.3872, 0.8883, 0.4106, 0.8739, 0.422, 0.8613, 0.3872, 0.8883, 0.422, 0.8613, 0.3472, 0.8841, 0.398, 0.6562, 0.4036, 0.6458, 0.3992, 0.6358, 0.398, 0.6562, 0.3992, 0.6358, 0.3463, 0.6738, 0.4005, 0.9216, 0.4048, 0.9115, 0.399, 0.9012, 0.4005, 0.9216, 0.399, 0.9012, 0.3472, 0.8841, 0.9345, 0.8906, 0.9622, 0.8549, 0.9891, 0.846, 0.9345, 0.8906, 0.9891, 0.846, 0.9918, 0.988, 0.9891, 0.846, 0.9622, 0.8549, 0.9345, 0.8906, 0.9891, 0.846, 0.9345, 0.8906, 0.9918, 0.988, 0.8641, 0.8975, 0.8898, 0.8978, 0.9148, 0.9188, 0.8641, 0.8975, 0.9148, 0.9188, 0.8276, 0.9905, 0.9148, 0.9188, 0.8898, 0.8978, 0.8641, 0.8975, 0.9148, 0.9188, 0.8641, 0.8975, 0.8276, 0.9905, 0.8641, 0.8975, 0.8276, 0.9905, 0.8188, 0.944, 0.8641, 0.8975, 0.8188, 0.944, 0.8432, 0.9125, 0.8188, 0.944, 0.8276, 0.9905, 0.8641, 0.8975, 0.8188, 0.944, 0.8641, 0.8975, 0.8432, 0.9125, 0.3483, 0.6038, 0.3463, 0.6738, 0.3992, 0.6358, 0.3483, 0.6038, 0.3992, 0.6358, 0.3798, 0.6189, 0.4005, 0.9216, 0.3472, 0.8841, 0.3499, 0.9541, 0.4005, 0.9216, 0.3499, 0.9541, 0.3813, 0.9387, 0.009201, 0.5899, 0.3463, 0.6738, 0.3483, 0.6038, 0.009201, 0.5899, 0.3483, 0.6038, 0.35, 0.5818, 0.3499, 0.9541, 0.3472, 0.8841, 0.01213, 0.9711, 0.3499, 0.9541, 0.01213, 0.9711, 0.3499, 0.9781, 0.007638, 0.5899, 0.008106, 0.7805, 0.3369, 0.7802, 0.007638, 0.5899, 0.3369, 0.7802, 0.3463, 0.6738, 0.3369, 0.7802, 0.008106, 0.7805, 0.01213, 0.9711, 0.3369, 0.7802, 0.01213, 0.9711, 0.3472, 0.8841, 0.9902, 0.4304, 0.9902, 0.5709, 0.8752, 0.5709, 0.9902, 0.4304, 0.8752, 0.5709, 0.8752, 0.4304, 0.8752, 0.5709, 0.9902, 0.5709, 0.9902, 0.4304, 0.8752, 0.5709, 0.9902, 0.4304, 0.8752, 0.4304, 0.3478, 0.7779, 0.4069, 0.7268, 0.3463, 0.6738, 0.428, 0.7383, 0.4069, 0.7268, 0.3478, 0.7779, 0.3477, 0.78, 0.4073, 0.8305, 0.4283, 0.8188, 0.3472, 0.8841, 0.4073, 0.8305, 0.3477, 0.78, 0.4638, 0.7768, 0.4548, 0.7545, 0.428, 0.7383, 0.4638, 0.7768, 0.428, 0.7383, 0.3478, 0.7779, 0.4283, 0.8188, 0.4549, 0.8024, 0.4638, 0.78, 0.4283, 0.8188, 0.4638, 0.78, 0.3477, 0.78, 0.9173, 0.8251, 0.9283, 0.8343, 0.9327, 0.8573, 0.9173, 0.8251, 0.9327, 0.8573, 0.9173, 0.8582, 0.9327, 0.8573, 0.9283, 0.8343, 0.9173, 0.8251, 0.9327, 0.8573, 0.9173, 0.8251, 0.9173, 0.8582, 0.9173, 0.8251, 0.9327, 0.8038, 0.9423, 0.8236, 0.9173, 0.8251, 0.9423, 0.8236, 0.9283, 0.8343, 0.9423, 0.8236, 0.9327, 0.8038, 0.9173, 0.8251, 0.9423, 0.8236, 0.9173, 0.8251, 0.9283, 0.8343, 0.6572, 0.7356, 0.641, 0.7356, 0.641, 0.7494, 0.6572, 0.7356, 0.641, 0.7494, 0.6572, 0.7494, 0.641, 0.7494, 0.641, 0.7356, 0.6572, 0.7356, 0.641, 0.7494, 0.6572, 0.7356, 0.6572, 0.7494, 0.6734, 0.7356, 0.6572, 0.7356, 0.6572, 0.7494, 0.6734, 0.7356, 0.6572, 0.7494, 0.6734, 0.7494, 0.6572, 0.7494, 0.6572, 0.7356, 0.6734, 0.7356, 0.6572, 0.7494, 0.6734, 0.7356, 0.6734, 0.7494, 0.6896, 0.7356, 0.6734, 0.7356, 0.6734, 0.7494, 0.6896, 0.7356, 0.6734, 0.7494, 0.6896, 0.7494, 0.6734, 0.7494, 0.6734, 0.7356, 0.6896, 0.7356, 0.6734, 0.7494, 0.6896, 0.7356, 0.6896, 0.7494, 0.7058, 0.7356, 0.6896, 0.7356, 0.6896, 0.7494, 0.7058, 0.7356, 0.6896, 0.7494, 0.7058, 0.7494, 0.6896, 0.7494, 0.6896, 0.7356, 0.7058, 0.7356, 0.6896, 0.7494, 0.7058, 0.7356, 0.7058, 0.7494, 0.722, 0.7356, 0.7058, 0.7356, 0.7058, 0.7494, 0.722, 0.7356, 0.7058, 0.7494, 0.722, 0.7494, 0.7058, 0.7494, 0.7058, 0.7356, 0.722, 0.7356, 0.7058, 0.7494, 0.722, 0.7356, 0.722, 0.7494, 0.7382, 0.7356, 0.722, 0.7356, 0.722, 0.7494, 0.7382, 0.7356, 0.722, 0.7494, 0.7382, 0.7494, 0.722, 0.7494, 0.722, 0.7356, 0.7382, 0.7356, 0.722, 0.7494, 0.7382, 0.7356, 0.7382, 0.7494, 0.4954, 0.7356, 0.4792, 0.7356, 0.4792, 0.7494, 0.4954, 0.7356, 0.4792, 0.7494, 0.4954, 0.7494, 0.4792, 0.7494, 0.4792, 0.7356, 0.4954, 0.7356, 0.4792, 0.7494, 0.4954, 0.7356, 0.4954, 0.7494, 0.5115, 0.7356, 0.4954, 0.7356, 0.4954, 0.7494, 0.5115, 0.7356, 0.4954, 0.7494, 0.5115, 0.7494, 0.4954, 0.7494, 0.4954, 0.7356, 0.5115, 0.7356, 0.4954, 0.7494, 0.5115, 0.7356, 0.5115, 0.7494, 0.5277, 0.7356, 0.5115, 0.7356, 0.5115, 0.7494, 0.5277, 0.7356, 0.5115, 0.7494, 0.5277, 0.7494, 0.5115, 0.7494, 0.5115, 0.7356, 0.5277, 0.7356, 0.5115, 0.7494, 0.5277, 0.7356, 0.5277, 0.7494, 0.5439, 0.7356, 0.5277, 0.7356, 0.5277, 0.7494, 0.5439, 0.7356, 0.5277, 0.7494, 0.5439, 0.7494, 0.5277, 0.7494, 0.5277, 0.7356, 0.5439, 0.7356, 0.5277, 0.7494, 0.5439, 0.7356, 0.5439, 0.7494, 0.5601, 0.7356, 0.5439, 0.7356, 0.5439, 0.7494, 0.5601, 0.7356, 0.5439, 0.7494, 0.5601, 0.7494, 0.5439, 0.7494, 0.5439, 0.7356, 0.5601, 0.7356, 0.5439, 0.7494, 0.5601, 0.7356, 0.5601, 0.7494, 0.5763, 0.7356, 0.5601, 0.7356, 0.5601, 0.7494, 0.5763, 0.7356, 0.5601, 0.7494, 0.5763, 0.7494, 0.5601, 0.7494, 0.5601, 0.7356, 0.5763, 0.7356, 0.5601, 0.7494, 0.5763, 0.7356, 0.5763, 0.7494, 0.5925, 0.7356, 0.5763, 0.7356, 0.5763, 0.7494, 0.5925, 0.7356, 0.5763, 0.7494, 0.5925, 0.7494, 0.5763, 0.7494, 0.5763, 0.7356, 0.5925, 0.7356, 0.5763, 0.7494, 0.5925, 0.7356, 0.5925, 0.7494, 0.6087, 0.7356, 0.5925, 0.7356, 0.5925, 0.7494, 0.6087, 0.7356, 0.5925, 0.7494, 0.6087, 0.7494, 0.5925, 0.7494, 0.5925, 0.7356, 0.6087, 0.7356, 0.5925, 0.7494, 0.6087, 0.7356, 0.6087, 0.7494, 0.6249, 0.7356, 0.6087, 0.7356, 0.6087, 0.7494, 0.6249, 0.7356, 0.6087, 0.7494, 0.6249, 0.7494, 0.6087, 0.7494, 0.6087, 0.7356, 0.6249, 0.7356, 0.6087, 0.7494, 0.6249, 0.7356, 0.6249, 0.7494, 0.6249, 0.7494, 0.641, 0.7494, 0.641, 0.7356, 0.6249, 0.7494, 0.641, 0.7356, 0.6249, 0.7356, 0.641, 0.7356, 0.641, 0.7494, 0.6249, 0.7494, 0.641, 0.7356, 0.6249, 0.7494, 0.6249, 0.7356, 0.6595, 0.7684, 0.6595, 0.7567, 0.6433, 0.7567, 0.6595, 0.7684, 0.6433, 0.7567, 0.6433, 0.7684, 0.6433, 0.7567, 0.6595, 0.7567, 0.6595, 0.7684, 0.6433, 0.7567, 0.6595, 0.7684, 0.6433, 0.7684, 0.6443, 0.7873, 0.6443, 0.7765, 0.6605, 0.7765, 0.6443, 0.7873, 0.6605, 0.7765, 0.6605, 0.7873, 0.6605, 0.7765, 0.6443, 0.7765, 0.6443, 0.7873, 0.6605, 0.7765, 0.6443, 0.7873, 0.6605, 0.7873, 0.6757, 0.7684, 0.6757, 0.7567, 0.6595, 0.7567, 0.6757, 0.7684, 0.6595, 0.7567, 0.6595, 0.7684, 0.6595, 0.7567, 0.6757, 0.7567, 0.6757, 0.7684, 0.6595, 0.7567, 0.6757, 0.7684, 0.6595, 0.7684, 0.6605, 0.7873, 0.6605, 0.7765, 0.6767, 0.7765, 0.6605, 0.7873, 0.6767, 0.7765, 0.6767, 0.7873, 0.6767, 0.7765, 0.6605, 0.7765, 0.6605, 0.7873, 0.6767, 0.7765, 0.6605, 0.7873, 0.6767, 0.7873, 0.6919, 0.7684, 0.6919, 0.7567, 0.6757, 0.7567, 0.6919, 0.7684, 0.6757, 0.7567, 0.6757, 0.7684, 0.6757, 0.7567, 0.6919, 0.7567, 0.6919, 0.7684, 0.6757, 0.7567, 0.6919, 0.7684, 0.6757, 0.7684, 0.6767, 0.7873, 0.6767, 0.7765, 0.6929, 0.7765, 0.6767, 0.7873, 0.6929, 0.7765, 0.6929, 0.7873, 0.6929, 0.7765, 0.6767, 0.7765, 0.6767, 0.7873, 0.6929, 0.7765, 0.6767, 0.7873, 0.6929, 0.7873, 0.708, 0.7684, 0.708, 0.7567, 0.6919, 0.7567, 0.708, 0.7684, 0.6919, 0.7567, 0.6919, 0.7684, 0.6919, 0.7567, 0.708, 0.7567, 0.708, 0.7684, 0.6919, 0.7567, 0.708, 0.7684, 0.6919, 0.7684, 0.709, 0.7873, 0.6929, 0.7873, 0.6929, 0.7765, 0.709, 0.7873, 0.6929, 0.7765, 0.709, 0.7765, 0.6929, 0.7765, 0.6929, 0.7873, 0.709, 0.7873, 0.6929, 0.7765, 0.709, 0.7873, 0.709, 0.7765, 0.708, 0.7684, 0.7242, 0.7684, 0.7242, 0.7567, 0.708, 0.7684, 0.7242, 0.7567, 0.708, 0.7567, 0.7242, 0.7567, 0.7242, 0.7684, 0.708, 0.7684, 0.7242, 0.7567, 0.708, 0.7684, 0.708, 0.7567, 0.7252, 0.7873, 0.709, 0.7873, 0.709, 0.7765, 0.7252, 0.7873, 0.709, 0.7765, 0.7252, 0.7765, 0.709, 0.7765, 0.709, 0.7873, 0.7252, 0.7873, 0.709, 0.7765, 0.7252, 0.7873, 0.7252, 0.7765, 0.7242, 0.7684, 0.7404, 0.7684, 0.7404, 0.7567, 0.7242, 0.7684, 0.7404, 0.7567, 0.7242, 0.7567, 0.7404, 0.7567, 0.7404, 0.7684, 0.7242, 0.7684, 0.7404, 0.7567, 0.7242, 0.7684, 0.7242, 0.7567, 0.7414, 0.7873, 0.7252, 0.7873, 0.7252, 0.7765, 0.7414, 0.7873, 0.7252, 0.7765, 0.7414, 0.7765, 0.7252, 0.7765, 0.7252, 0.7873, 0.7414, 0.7873, 0.7252, 0.7765, 0.7414, 0.7873, 0.7414, 0.7765, 0.4814, 0.7684, 0.4976, 0.7684, 0.4976, 0.7567, 0.4814, 0.7684, 0.4976, 0.7567, 0.4814, 0.7567, 0.4976, 0.7567, 0.4976, 0.7684, 0.4814, 0.7684, 0.4976, 0.7567, 0.4814, 0.7684, 0.4814, 0.7567, 0.4824, 0.7873, 0.4824, 0.7765, 0.4986, 0.7765, 0.4824, 0.7873, 0.4986, 0.7765, 0.4986, 0.7873, 0.4986, 0.7765, 0.4824, 0.7765, 0.4824, 0.7873, 0.4986, 0.7765, 0.4824, 0.7873, 0.4986, 0.7873, 0.5138, 0.7684, 0.5138, 0.7567, 0.4976, 0.7567, 0.5138, 0.7684, 0.4976, 0.7567, 0.4976, 0.7684, 0.4976, 0.7567, 0.5138, 0.7567, 0.5138, 0.7684, 0.4976, 0.7567, 0.5138, 0.7684, 0.4976, 0.7684, 0.4986, 0.7873, 0.4986, 0.7765, 0.5148, 0.7765, 0.4986, 0.7873, 0.5148, 0.7765, 0.5148, 0.7873, 0.5148, 0.7765, 0.4986, 0.7765, 0.4986, 0.7873, 0.5148, 0.7765, 0.4986, 0.7873, 0.5148, 0.7873, 0.53, 0.7684, 0.53, 0.7567, 0.5138, 0.7567, 0.53, 0.7684, 0.5138, 0.7567, 0.5138, 0.7684, 0.5138, 0.7567, 0.53, 0.7567, 0.53, 0.7684, 0.5138, 0.7567, 0.53, 0.7684, 0.5138, 0.7684, 0.5148, 0.7873, 0.5148, 0.7765, 0.531, 0.7765, 0.5148, 0.7873, 0.531, 0.7765, 0.531, 0.7873, 0.531, 0.7765, 0.5148, 0.7765, 0.5148, 0.7873, 0.531, 0.7765, 0.5148, 0.7873, 0.531, 0.7873, 0.5462, 0.7684, 0.5462, 0.7567, 0.53, 0.7567, 0.5462, 0.7684, 0.53, 0.7567, 0.53, 0.7684, 0.53, 0.7567, 0.5462, 0.7567, 0.5462, 0.7684, 0.53, 0.7567, 0.5462, 0.7684, 0.53, 0.7684, 0.531, 0.7873, 0.531, 0.7765, 0.5472, 0.7765, 0.531, 0.7873, 0.5472, 0.7765, 0.5472, 0.7873, 0.5472, 0.7765, 0.531, 0.7765, 0.531, 0.7873, 0.5472, 0.7765, 0.531, 0.7873, 0.5472, 0.7873, 0.5624, 0.7684, 0.5624, 0.7567, 0.5462, 0.7567, 0.5624, 0.7684, 0.5462, 0.7567, 0.5462, 0.7684, 0.5462, 0.7567, 0.5624, 0.7567, 0.5624, 0.7684, 0.5462, 0.7567, 0.5624, 0.7684, 0.5462, 0.7684, 0.5472, 0.7873, 0.5472, 0.7765, 0.5634, 0.7765, 0.5472, 0.7873, 0.5634, 0.7765, 0.5634, 0.7873, 0.5634, 0.7765, 0.5472, 0.7765, 0.5472, 0.7873, 0.5634, 0.7765, 0.5472, 0.7873, 0.5634, 0.7873, 0.5785, 0.7684, 0.5785, 0.7567, 0.5624, 0.7567, 0.5785, 0.7684, 0.5624, 0.7567, 0.5624, 0.7684, 0.5624, 0.7567, 0.5785, 0.7567, 0.5785, 0.7684, 0.5624, 0.7567, 0.5785, 0.7684, 0.5624, 0.7684, 0.5634, 0.7873, 0.5634, 0.7765, 0.5795, 0.7765, 0.5634, 0.7873, 0.5795, 0.7765, 0.5795, 0.7873, 0.5795, 0.7765, 0.5634, 0.7765, 0.5634, 0.7873, 0.5795, 0.7765, 0.5634, 0.7873, 0.5795, 0.7873, 0.5785, 0.7684, 0.5947, 0.7684, 0.5947, 0.7567, 0.5785, 0.7684, 0.5947, 0.7567, 0.5785, 0.7567, 0.5947, 0.7567, 0.5947, 0.7684, 0.5785, 0.7684, 0.5947, 0.7567, 0.5785, 0.7684, 0.5785, 0.7567, 0.5795, 0.7873, 0.5795, 0.7765, 0.5957, 0.7765, 0.5795, 0.7873, 0.5957, 0.7765, 0.5957, 0.7873, 0.5957, 0.7765, 0.5795, 0.7765, 0.5795, 0.7873, 0.5957, 0.7765, 0.5795, 0.7873, 0.5957, 0.7873, 0.5947, 0.7684, 0.6109, 0.7684, 0.6109, 0.7567, 0.5947, 0.7684, 0.6109, 0.7567, 0.5947, 0.7567, 0.6109, 0.7567, 0.6109, 0.7684, 0.5947, 0.7684, 0.6109, 0.7567, 0.5947, 0.7684, 0.5947, 0.7567, 0.6119, 0.7873, 0.5957, 0.7873, 0.5957, 0.7765, 0.6119, 0.7873, 0.5957, 0.7765, 0.6119, 0.7765, 0.5957, 0.7765, 0.5957, 0.7873, 0.6119, 0.7873, 0.5957, 0.7765, 0.6119, 0.7873, 0.6119, 0.7765, 0.6271, 0.7684, 0.6271, 0.7567, 0.6109, 0.7567, 0.6271, 0.7684, 0.6109, 0.7567, 0.6109, 0.7684, 0.6109, 0.7567, 0.6271, 0.7567, 0.6271, 0.7684, 0.6109, 0.7567, 0.6271, 0.7684, 0.6109, 0.7684, 0.6281, 0.7873, 0.6119, 0.7873, 0.6119, 0.7765, 0.6281, 0.7873, 0.6119, 0.7765, 0.6281, 0.7765, 0.6119, 0.7765, 0.6119, 0.7873, 0.6281, 0.7873, 0.6119, 0.7765, 0.6281, 0.7873, 0.6281, 0.7765, 0.6433, 0.7684, 0.6433, 0.7567, 0.6271, 0.7567, 0.6433, 0.7684, 0.6271, 0.7567, 0.6271, 0.7684, 0.6271, 0.7567, 0.6433, 0.7567, 0.6433, 0.7684, 0.6271, 0.7567, 0.6433, 0.7684, 0.6271, 0.7684, 0.6443, 0.7873, 0.6281, 0.7873, 0.6281, 0.7765, 0.6443, 0.7873, 0.6281, 0.7765, 0.6443, 0.7765, 0.6281, 0.7765, 0.6281, 0.7873, 0.6443, 0.7873, 0.6281, 0.7765, 0.6443, 0.7873, 0.6443, 0.7765, 0.6435, 0.7122, 0.6435, 0.7278, 0.6274, 0.7278, 0.6435, 0.7122, 0.6274, 0.7278, 0.6274, 0.7122, 0.6274, 0.7278, 0.6435, 0.7278, 0.6435, 0.7122, 0.6274, 0.7278, 0.6435, 0.7122, 0.6274, 0.7122, 0.6112, 0.7278, 0.6112, 0.7122, 0.6274, 0.7122, 0.6112, 0.7278, 0.6274, 0.7122, 0.6274, 0.7278, 0.6274, 0.7122, 0.6112, 0.7122, 0.6112, 0.7278, 0.6274, 0.7122, 0.6112, 0.7278, 0.6274, 0.7278, 0.595, 0.7278, 0.595, 0.7122, 0.6112, 0.7122, 0.595, 0.7278, 0.6112, 0.7122, 0.6112, 0.7278, 0.6112, 0.7122, 0.595, 0.7122, 0.595, 0.7278, 0.6112, 0.7122, 0.595, 0.7278, 0.6112, 0.7278, 0.5788, 0.7278, 0.5788, 0.7122, 0.595, 0.7122, 0.5788, 0.7278, 0.595, 0.7122, 0.595, 0.7278, 0.595, 0.7122, 0.5788, 0.7122, 0.5788, 0.7278, 0.595, 0.7122, 0.5788, 0.7278, 0.595, 0.7278, 0.5626, 0.7278, 0.5626, 0.7122, 0.5788, 0.7122, 0.5626, 0.7278, 0.5788, 0.7122, 0.5788, 0.7278, 0.5788, 0.7122, 0.5626, 0.7122, 0.5626, 0.7278, 0.5788, 0.7122, 0.5626, 0.7278, 0.5788, 0.7278, 0.5464, 0.7278, 0.5464, 0.7122, 0.5626, 0.7122, 0.5464, 0.7278, 0.5626, 0.7122, 0.5626, 0.7278, 0.5626, 0.7122, 0.5464, 0.7122, 0.5464, 0.7278, 0.5626, 0.7122, 0.5464, 0.7278, 0.5626, 0.7278, 0.5302, 0.7278, 0.5302, 0.7122, 0.5464, 0.7122, 0.5302, 0.7278, 0.5464, 0.7122, 0.5464, 0.7278, 0.5464, 0.7122, 0.5302, 0.7122, 0.5302, 0.7278, 0.5464, 0.7122, 0.5302, 0.7278, 0.5464, 0.7278, 0.514, 0.7278, 0.514, 0.7122, 0.5302, 0.7122, 0.514, 0.7278, 0.5302, 0.7122, 0.5302, 0.7278, 0.5302, 0.7122, 0.514, 0.7122, 0.514, 0.7278, 0.5302, 0.7122, 0.514, 0.7278, 0.5302, 0.7278, 0.4979, 0.7278, 0.4979, 0.7122, 0.514, 0.7122, 0.4979, 0.7278, 0.514, 0.7122, 0.514, 0.7278, 0.514, 0.7122, 0.4979, 0.7122, 0.4979, 0.7278, 0.514, 0.7122, 0.4979, 0.7278, 0.514, 0.7278, 0.4817, 0.7278, 0.4817, 0.7122, 0.4979, 0.7122, 0.4817, 0.7278, 0.4979, 0.7122, 0.4979, 0.7278, 0.4979, 0.7122, 0.4817, 0.7122, 0.4817, 0.7278, 0.4979, 0.7122, 0.4817, 0.7278, 0.4979, 0.7278, 0.7245, 0.7278, 0.7245, 0.7122, 0.7407, 0.7122, 0.7245, 0.7278, 0.7407, 0.7122, 0.7407, 0.7278, 0.7407, 0.7122, 0.7245, 0.7122, 0.7245, 0.7278, 0.7407, 0.7122, 0.7245, 0.7278, 0.7407, 0.7278, 0.7083, 0.7278, 0.7083, 0.7122, 0.7245, 0.7122, 0.7083, 0.7278, 0.7245, 0.7122, 0.7245, 0.7278, 0.7245, 0.7122, 0.7083, 0.7122, 0.7083, 0.7278, 0.7245, 0.7122, 0.7083, 0.7278, 0.7245, 0.7278, 0.6921, 0.7278, 0.6921, 0.7122, 0.7083, 0.7122, 0.6921, 0.7278, 0.7083, 0.7122, 0.7083, 0.7278, 0.7083, 0.7122, 0.6921, 0.7122, 0.6921, 0.7278, 0.7083, 0.7122, 0.6921, 0.7278, 0.7083, 0.7278, 0.6759, 0.7278, 0.6759, 0.7122, 0.6921, 0.7122, 0.6759, 0.7278, 0.6921, 0.7122, 0.6921, 0.7278, 0.6921, 0.7122, 0.6759, 0.7122, 0.6759, 0.7278, 0.6921, 0.7122, 0.6759, 0.7278, 0.6921, 0.7278, 0.6597, 0.7278, 0.6597, 0.7122, 0.6759, 0.7122, 0.6597, 0.7278, 0.6759, 0.7122, 0.6759, 0.7278, 0.6759, 0.7122, 0.6597, 0.7122, 0.6597, 0.7278, 0.6759, 0.7122, 0.6597, 0.7278, 0.6759, 0.7278, 0.6435, 0.7278, 0.6435, 0.7122, 0.6597, 0.7122, 0.6435, 0.7278, 0.6597, 0.7122, 0.6597, 0.7278, 0.6597, 0.7122, 0.6435, 0.7122, 0.6435, 0.7278, 0.6597, 0.7122, 0.6435, 0.7278, 0.6597, 0.7278, 0.5878, 0.8717, 0.6241, 0.8743, 0.6237, 0.8835, 0.5878, 0.8717, 0.6237, 0.8835, 0.5875, 0.8795, 0.6237, 0.8835, 0.6241, 0.8743, 0.5878, 0.8717, 0.6237, 0.8835, 0.5878, 0.8717, 0.5875, 0.8795, 0.4617, 0.6807, 0.4553, 0.61, 0.4959, 0.6066, 0.4617, 0.6807, 0.4959, 0.6066, 0.4961, 0.6777, 0.4959, 0.6066, 0.4553, 0.61, 0.4617, 0.6807, 0.4959, 0.6066, 0.4617, 0.6807, 0.4961, 0.6777, 0.4344, 0.6133, 0.4553, 0.61, 0.4617, 0.6807, 0.4344, 0.6133, 0.4617, 0.6807, 0.4441, 0.6834, 0.4617, 0.6807, 0.4553, 0.61, 0.4344, 0.6133, 0.4617, 0.6807, 0.4344, 0.6133, 0.4441, 0.6834, 0.424, 0.008532, 0.4126, 0.06821, 0.3853, 0.06471, 0.424, 0.008532, 0.3853, 0.06471, 0.4009, 0.005568, 0.3853, 0.06471, 0.4126, 0.06821, 0.424, 0.008532, 0.3853, 0.06471, 0.424, 0.008532, 0.4009, 0.005568, 0.4495, 0.07481, 0.4126, 0.06821, 0.424, 0.008532, 0.4495, 0.07481, 0.424, 0.008532, 0.4553, 0.01411, 0.424, 0.008532, 0.4126, 0.06821, 0.4495, 0.07481, 0.424, 0.008532, 0.4495, 0.07481, 0.4553, 0.01411, 0.8869, 0.7919, 0.8874, 0.5934, 0.9822, 0.5922, 0.9822, 0.5922, 0.8874, 0.5934, 0.8869, 0.7919, 0.6582, 0.4574, 0.7381, 0.4414, 0.7382, 0.4571, 0.7382, 0.4571, 0.7381, 0.4414, 0.6582, 0.4574, 0.7596, 0.4674, 0.7382, 0.4571, 0.7381, 0.4414, 0.7381, 0.4414, 0.7382, 0.4571, 0.7596, 0.4674, 0.7596, 0.4674, 0.7381, 0.4414, 0.734, 0.2914, 0.7596, 0.4674, 0.734, 0.2914, 0.7586, 0.2913, 0.734, 0.2914, 0.7381, 0.4414, 0.7596, 0.4674, 0.734, 0.2914, 0.7596, 0.4674, 0.7586, 0.2913, 0.8999, 0.8536, 0.8715, 0.854, 0.8716, 0.8118, 0.8999, 0.8536, 0.8716, 0.8118, 0.8999, 0.8114, 0.8716, 0.8118, 0.8715, 0.854, 0.8999, 0.8536, 0.8716, 0.8118, 0.8999, 0.8536, 0.8999, 0.8114, 0.7462, 0.8533, 0.7061, 0.853, 0.7062, 0.8109, 0.7462, 0.8533, 0.7062, 0.8109, 0.7462, 0.8112, 0.7062, 0.8109, 0.7061, 0.853, 0.7462, 0.8533, 0.7062, 0.8109, 0.7462, 0.8533, 0.7462, 0.8112, 0.8549, 0.854, 0.8381, 0.8536, 0.8382, 0.8115, 0.8549, 0.854, 0.8382, 0.8115, 0.855, 0.8118, 0.8382, 0.8115, 0.8381, 0.8536, 0.8549, 0.854, 0.8382, 0.8115, 0.8549, 0.854, 0.855, 0.8118, 0.8715, 0.854, 0.8549, 0.854, 0.855, 0.8118, 0.8715, 0.854, 0.855, 0.8118, 0.8716, 0.8118, 0.855, 0.8118, 0.8549, 0.854, 0.8715, 0.854, 0.855, 0.8118, 0.8715, 0.854, 0.8716, 0.8118, 0.6157, 0.8549, 0.589, 0.8549, 0.5891, 0.8128, 0.6157, 0.8549, 0.5891, 0.8128, 0.6157, 0.8128, 0.5891, 0.8128, 0.589, 0.8549, 0.6157, 0.8549, 0.5891, 0.8128, 0.6157, 0.8549, 0.6157, 0.8128, 0.6494, 0.8551, 0.6157, 0.8549, 0.6158, 0.8128, 0.6494, 0.8551, 0.6158, 0.8128, 0.6494, 0.813, 0.6158, 0.8128, 0.6157, 0.8549, 0.6494, 0.8551, 0.6158, 0.8128, 0.6494, 0.8551, 0.6494, 0.813, 0.6762, 0.8542, 0.6494, 0.8551, 0.6494, 0.813, 0.6762, 0.8542, 0.6494, 0.813, 0.6763, 0.8121, 0.6494, 0.813, 0.6494, 0.8551, 0.6762, 0.8542, 0.6494, 0.813, 0.6762, 0.8542, 0.6763, 0.8121, 0.771, 0.8538, 0.7463, 0.8535, 0.7462, 0.8113, 0.771, 0.8538, 0.7462, 0.8113, 0.7709, 0.8116, 0.7462, 0.8113, 0.7463, 0.8535, 0.771, 0.8538, 0.7462, 0.8113, 0.771, 0.8538, 0.7709, 0.8116, 0.7965, 0.8536, 0.771, 0.8538, 0.7709, 0.8116, 0.7965, 0.8536, 0.7709, 0.8116, 0.7965, 0.8114, 0.7709, 0.8116, 0.771, 0.8538, 0.7965, 0.8536, 0.7709, 0.8116, 0.7965, 0.8536, 0.7965, 0.8114, 0.8172, 0.853, 0.7965, 0.8536, 0.7965, 0.8114, 0.8172, 0.853, 0.7965, 0.8114, 0.8172, 0.8109, 0.7965, 0.8114, 0.7965, 0.8536, 0.8172, 0.853, 0.7965, 0.8114, 0.8172, 0.853, 0.8172, 0.8109, 0.7061, 0.8533, 0.6762, 0.8542, 0.6763, 0.8121, 0.7061, 0.8533, 0.6763, 0.8121, 0.7061, 0.8112, 0.6763, 0.8121, 0.6762, 0.8542, 0.7061, 0.8533, 0.6763, 0.8121, 0.7061, 0.8533, 0.7061, 0.8112, 0.8381, 0.8536, 0.8172, 0.853, 0.8173, 0.8109, 0.8381, 0.8536, 0.8173, 0.8109, 0.8382, 0.8115, 0.8173, 0.8109, 0.8172, 0.853, 0.8381, 0.8536, 0.8173, 0.8109, 0.8381, 0.8536, 0.8382, 0.8115, 0.5232, 0.06056, 0.7185, 0.03972, 0.7177, 0.2964, 0.5232, 0.06056, 0.7177, 0.2964, 0.5219, 0.2287, 0.7177, 0.2964, 0.7185, 0.03972, 0.5232, 0.06056, 0.7177, 0.2964, 0.5232, 0.06056, 0.5219, 0.2287, 0.7185, 0.03972, 0.5232, 0.06056, 0.5241, 0.03927, 0.5241, 0.03927, 0.5232, 0.06056, 0.7185, 0.03972, 0.7596, 0.4674, 0.7382, 0.4675, 0.7382, 0.4571, 0.7382, 0.4571, 0.7382, 0.4675, 0.7596, 0.4674, 0.03305, 0.2893, 0.009201, 0.5899, 0.35, 0.5818, 0.03305, 0.2893, 0.35, 0.5818, 0.3438, 0.4258, 0.35, 0.5818, 0.009201, 0.5899, 0.03305, 0.2893, 0.35, 0.5818, 0.03305, 0.2893, 0.3438, 0.4258, 0.5469, 0.442, 0.7381, 0.4414, 0.6582, 0.4574, 0.5469, 0.442, 0.6582, 0.4574, 0.547, 0.4577, 0.6582, 0.4574, 0.7381, 0.4414, 0.5469, 0.442, 0.6582, 0.4574, 0.5469, 0.442, 0.547, 0.4577, 0.7094, 0.9923, 0.7354, 0.95, 0.764, 0.9244, 0.7094, 0.9923, 0.764, 0.9244, 0.8276, 0.9905, 0.764, 0.9244, 0.7354, 0.95, 0.7094, 0.9923, 0.764, 0.9244, 0.7094, 0.9923, 0.8276, 0.9905, 0.764, 0.9244, 0.7807, 0.919, 0.7977, 0.9272, 0.764, 0.9244, 0.7977, 0.9272, 0.8276, 0.9905, 0.7977, 0.9272, 0.7807, 0.919, 0.764, 0.9244, 0.7977, 0.9272, 0.764, 0.9244, 0.8276, 0.9905, 0.3438, 0.4258, 0.3452, 0.2364, 0.03305, 0.2893, 0.03305, 0.2893, 0.3452, 0.2364, 0.3438, 0.4258, 0.8467, 0.4985, 0.848, 0.5892, 0.8148, 0.4886, 0.8148, 0.4886, 0.848, 0.5892, 0.8467, 0.4985, 0.7586, 0.2913, 0.734, 0.2914, 0.7351, 0.03309, 0.7586, 0.2913, 0.7351, 0.03309, 0.7574, 0.04033, 0.7343, 0.09833, 0.734, 0.2914, 0.7586, 0.2913, 0.7343, 0.09833, 0.7586, 0.2913, 0.7579, 0.0987, 0.7551, 0.7931, 0.7493, 0.5965, 0.8591, 0.6269, 0.7551, 0.7931, 0.8591, 0.6269, 0.8605, 0.7202, 0.8591, 0.6269, 0.7493, 0.5965, 0.7551, 0.7931, 0.8591, 0.6269, 0.7551, 0.7931, 0.8605, 0.7202])
me_applecartmesh.materials.append(mat_applecart)
me_applecartmesh.use_remesh_preserve_volume = False
me_applecartmesh.use_remesh_preserve_attributes = False
me_applecartmesh.use_mirror_vertex_groups = False
me_applecartmesh.update()

# ---- objects
ob_applecartextras = bpy.data.objects.new('AppleCartExtras', me_applecartextrasmesh)
ob_applecart = bpy.data.objects.new('AppleCart', me_applecartmesh)
ob_z_trash = bpy.data.objects.new('z_trash', None)

# ---- transforms, parenting, visibility, modifiers, constraints
ob_applecartextras.location = (0.4547, 0.2686, -0.01518)
ob_applecartextras.rotation_euler = (-1.571, 0.0, 0.0)
ob_applecartextras.lineart.crease_threshold = 0.0
ob_applecart.location = (1.521, 0.1395, -0.01518)
ob_applecart.rotation_euler = (-1.571, 0.0, 0.0)
ob_applecart.lineart.crease_threshold = 0.0
ob_z_trash.location = (0.0, 0.0, 0.0)
ob_z_trash.rotation_euler = (-1.571, 0.0, 0.0)
ob_z_trash.empty_image_offset = (0.0, 0.0)
ob_z_trash.lineart.crease_threshold = 0.0

# ---- collection membership
col_collection_1.objects.link(ob_applecartextras)
col_collection_1.objects.link(ob_applecart)
col_collection_1.objects.link(ob_z_trash)

# ---- scene / render settings (as saved in the file)
scene.frame_start = 1; scene.frame_end = 250; scene.frame_set(1)
scene.render.engine = 'BLENDER_EEVEE_NEXT'
scene.render.image_settings.color_mode = 'RGB'
scene.render.image_settings.compression = 90
scene.render.resolution_percentage = 50
scene.render.dither_intensity = 0.0
scene.render.bake_margin = 2
scene.render.bake_bias = 0.0
scene.cycles.use_denoising = False
scene.cycles.samples = 10
scene.cycles.sampling_pattern = 'TABULATED_SOBOL'
scene.cycles.light_sampling_threshold = 0.0
scene.cycles.use_adaptive_sampling = False
scene.cycles.use_light_tree = False
scene.cycles.blur_glossy = 0.0
scene.cycles.volume_bounces = 1
scene.cycles.pixel_filter_type = 'GAUSSIAN'
scene.cycles.sample_clamp_indirect = 0.0
scene.view_settings.view_transform = 'Standard'
scene.unit_settings.scale_length = 0.0254
bpy.context.view_layer.update()

# ---- added for rendering (the .blend has no active camera and no usable light): camera, sun
cam_auto = bpy.data.cameras.new('AutoCamera')
cam_auto.lens = 50.0
cam_auto.sensor_width = 36.0
cam_auto.clip_end = 1000.0
ob_auto_camera = bpy.data.objects.new('AutoCamera', cam_auto)
scene.collection.objects.link(ob_auto_camera)
ob_auto_camera.location = (29.2906, -25.905, 19.7121)
ob_auto_camera.rotation_euler = (1.09748, -7.21219e-08, 0.694738)
scene.camera = ob_auto_camera
light_auto_sun = bpy.data.lights.new('AutoSun', 'SUN')
light_auto_sun.energy = 3.0
light_auto_sun.angle = 0.0523599
ob_auto_sun = bpy.data.objects.new('AutoSun', light_auto_sun)
scene.collection.objects.link(ob_auto_sun)
ob_auto_sun.rotation_euler = (0.872665, 0.174533, 0.523599)
bpy.context.view_layer.update()
